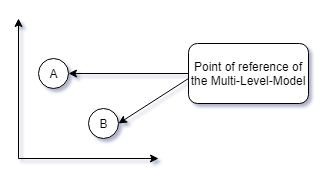

The diagram above was exported from draw.io. Its source (the exported page's mxGraphModel, read from the mxfile embedded in the PNG):
<mxGraphModel dx="996" dy="408" grid="1" gridSize="10" guides="1" tooltips="1" connect="1" arrows="1" fold="1" page="1" pageScale="1" pageWidth="827" pageHeight="1169" math="0" shadow="0">
  <root>
    <mxCell id="0" />
    <mxCell id="1" parent="0" />
    <mxCell id="2" value="" style="endArrow=classic;html=1;rounded=0;startArrow=classic;startFill=1;endFill=1;" edge="1" parent="1">
      <mxGeometry width="50" height="50" relative="1" as="geometry">
        <mxPoint x="300" y="160" as="sourcePoint" />
        <mxPoint x="160" y="20" as="targetPoint" />
        <Array as="points">
          <mxPoint x="160" y="160" />
        </Array>
      </mxGeometry>
    </mxCell>
    <mxCell id="3" value="A" style="ellipse;whiteSpace=wrap;html=1;aspect=fixed;" vertex="1" parent="1">
      <mxGeometry x="180" y="60" width="30" height="30" as="geometry" />
    </mxCell>
    <mxCell id="4" value="B" style="ellipse;whiteSpace=wrap;html=1;aspect=fixed;" vertex="1" parent="1">
      <mxGeometry x="230" y="110" width="30" height="30" as="geometry" />
    </mxCell>
    <mxCell id="5" value="" style="endArrow=classic;html=1;entryX=1;entryY=0.5;entryDx=0;entryDy=0;" edge="1" target="3" parent="1">
      <mxGeometry width="50" height="50" relative="1" as="geometry">
        <mxPoint x="330" y="75" as="sourcePoint" />
        <mxPoint x="200" y="190" as="targetPoint" />
      </mxGeometry>
    </mxCell>
    <mxCell id="6" value="" style="endArrow=classic;html=1;entryX=1;entryY=0.5;entryDx=0;entryDy=0;" edge="1" target="4" parent="1">
      <mxGeometry width="50" height="50" relative="1" as="geometry">
        <mxPoint x="330" y="80" as="sourcePoint" />
        <mxPoint x="360" y="110" as="targetPoint" />
      </mxGeometry>
    </mxCell>
    <mxCell id="7" value="Point of reference of the Multi-Level-Model" style="rounded=1;whiteSpace=wrap;html=1;" vertex="1" parent="1">
      <mxGeometry x="330" y="45" width="120" height="60" as="geometry" />
    </mxCell>
  </root>
</mxGraphModel>